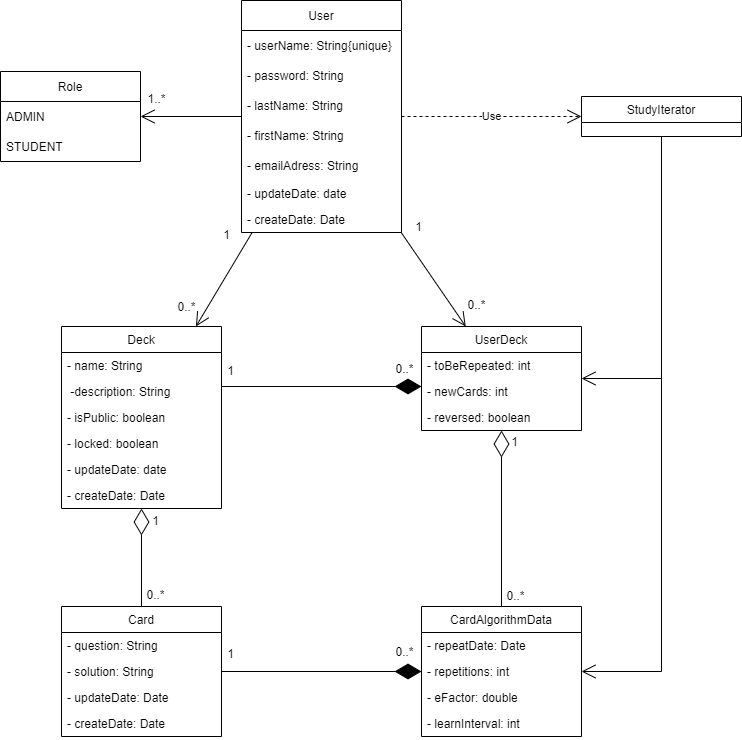

The diagram above was exported from draw.io. Its source (the exported page's mxGraphModel, read from the mxfile embedded in the PNG):
<mxGraphModel dx="1124" dy="654" grid="1" gridSize="10" guides="1" tooltips="1" connect="1" arrows="0" fold="1" page="1" pageScale="1" pageWidth="1169" pageHeight="1654" background="#ffffff" math="0" shadow="0">
  <root>
    <mxCell id="0" />
    <mxCell id="1" parent="0" />
    <mxCell id="53" value="User" style="swimlane;fontStyle=0;childLayout=stackLayout;horizontal=1;startSize=30;horizontalStack=0;resizeParent=1;resizeParentMax=0;resizeLast=0;collapsible=1;marginBottom=0;" parent="1" vertex="1">
      <mxGeometry x="300" y="34" width="160" height="232" as="geometry" />
    </mxCell>
    <mxCell id="54" value="- userName: String{unique}" style="text;strokeColor=none;fillColor=none;align=left;verticalAlign=middle;spacingLeft=4;spacingRight=4;overflow=hidden;points=[[0,0.5],[1,0.5]];portConstraint=eastwest;rotatable=0;" parent="53" vertex="1">
      <mxGeometry y="30" width="160" height="30" as="geometry" />
    </mxCell>
    <mxCell id="56" value="- password: String" style="text;strokeColor=none;fillColor=none;align=left;verticalAlign=middle;spacingLeft=4;spacingRight=4;overflow=hidden;points=[[0,0.5],[1,0.5]];portConstraint=eastwest;rotatable=0;" parent="53" vertex="1">
      <mxGeometry y="60" width="160" height="30" as="geometry" />
    </mxCell>
    <mxCell id="57" value="- lastName: String" style="text;strokeColor=none;fillColor=none;align=left;verticalAlign=middle;spacingLeft=4;spacingRight=4;overflow=hidden;points=[[0,0.5],[1,0.5]];portConstraint=eastwest;rotatable=0;" parent="53" vertex="1">
      <mxGeometry y="90" width="160" height="30" as="geometry" />
    </mxCell>
    <mxCell id="58" value="- firstName: String" style="text;strokeColor=none;fillColor=none;align=left;verticalAlign=middle;spacingLeft=4;spacingRight=4;overflow=hidden;points=[[0,0.5],[1,0.5]];portConstraint=eastwest;rotatable=0;" parent="53" vertex="1">
      <mxGeometry y="120" width="160" height="30" as="geometry" />
    </mxCell>
    <mxCell id="59" value="- emailAdress: String" style="text;strokeColor=none;fillColor=none;align=left;verticalAlign=middle;spacingLeft=4;spacingRight=4;overflow=hidden;points=[[0,0.5],[1,0.5]];portConstraint=eastwest;rotatable=0;" parent="53" vertex="1">
      <mxGeometry y="150" width="160" height="30" as="geometry" />
    </mxCell>
    <mxCell id="103" value="- updateDate: date" style="text;strokeColor=none;fillColor=none;align=left;verticalAlign=top;spacingLeft=4;spacingRight=4;overflow=hidden;rotatable=0;points=[[0,0.5],[1,0.5]];portConstraint=eastwest;" vertex="1" parent="53">
      <mxGeometry y="180" width="160" height="26" as="geometry" />
    </mxCell>
    <mxCell id="104" value="- createDate: Date&#10;" style="text;strokeColor=none;fillColor=none;align=left;verticalAlign=top;spacingLeft=4;spacingRight=4;overflow=hidden;rotatable=0;points=[[0,0.5],[1,0.5]];portConstraint=eastwest;" vertex="1" parent="53">
      <mxGeometry y="206" width="160" height="26" as="geometry" />
    </mxCell>
    <mxCell id="60" value="Role" style="swimlane;fontStyle=0;childLayout=stackLayout;horizontal=1;startSize=30;horizontalStack=0;resizeParent=1;resizeParentMax=0;resizeLast=0;collapsible=1;marginBottom=0;" parent="1" vertex="1">
      <mxGeometry x="59" y="105" width="140" height="90" as="geometry" />
    </mxCell>
    <mxCell id="61" value="ADMIN" style="text;strokeColor=none;fillColor=none;align=left;verticalAlign=middle;spacingLeft=4;spacingRight=4;overflow=hidden;points=[[0,0.5],[1,0.5]];portConstraint=eastwest;rotatable=0;" parent="60" vertex="1">
      <mxGeometry y="30" width="140" height="30" as="geometry" />
    </mxCell>
    <mxCell id="62" value="STUDENT" style="text;strokeColor=none;fillColor=none;align=left;verticalAlign=middle;spacingLeft=4;spacingRight=4;overflow=hidden;points=[[0,0.5],[1,0.5]];portConstraint=eastwest;rotatable=0;" parent="60" vertex="1">
      <mxGeometry y="60" width="140" height="30" as="geometry" />
    </mxCell>
    <mxCell id="64" value="Deck" style="swimlane;fontStyle=0;childLayout=stackLayout;horizontal=1;startSize=26;fillColor=none;horizontalStack=0;resizeParent=1;resizeParentMax=0;resizeLast=0;collapsible=1;marginBottom=0;" parent="1" vertex="1">
      <mxGeometry x="120" y="360" width="160" height="182" as="geometry" />
    </mxCell>
    <mxCell id="65" value="- name: String" style="text;strokeColor=none;fillColor=none;align=left;verticalAlign=top;spacingLeft=4;spacingRight=4;overflow=hidden;rotatable=0;points=[[0,0.5],[1,0.5]];portConstraint=eastwest;" parent="64" vertex="1">
      <mxGeometry y="26" width="160" height="26" as="geometry" />
    </mxCell>
    <mxCell id="66" value=" -description: String" style="text;strokeColor=none;fillColor=none;align=left;verticalAlign=top;spacingLeft=4;spacingRight=4;overflow=hidden;rotatable=0;points=[[0,0.5],[1,0.5]];portConstraint=eastwest;" parent="64" vertex="1">
      <mxGeometry y="52" width="160" height="26" as="geometry" />
    </mxCell>
    <mxCell id="69" value="- isPublic: boolean" style="text;strokeColor=none;fillColor=none;align=left;verticalAlign=top;spacingLeft=4;spacingRight=4;overflow=hidden;rotatable=0;points=[[0,0.5],[1,0.5]];portConstraint=eastwest;" parent="64" vertex="1">
      <mxGeometry y="78" width="160" height="26" as="geometry" />
    </mxCell>
    <mxCell id="70" value="- locked: boolean" style="text;strokeColor=none;fillColor=none;align=left;verticalAlign=top;spacingLeft=4;spacingRight=4;overflow=hidden;rotatable=0;points=[[0,0.5],[1,0.5]];portConstraint=eastwest;" parent="64" vertex="1">
      <mxGeometry y="104" width="160" height="26" as="geometry" />
    </mxCell>
    <mxCell id="68" value="- updateDate: date" style="text;strokeColor=none;fillColor=none;align=left;verticalAlign=top;spacingLeft=4;spacingRight=4;overflow=hidden;rotatable=0;points=[[0,0.5],[1,0.5]];portConstraint=eastwest;" parent="64" vertex="1">
      <mxGeometry y="130" width="160" height="26" as="geometry" />
    </mxCell>
    <mxCell id="67" value="- createDate: Date&#10;" style="text;strokeColor=none;fillColor=none;align=left;verticalAlign=top;spacingLeft=4;spacingRight=4;overflow=hidden;rotatable=0;points=[[0,0.5],[1,0.5]];portConstraint=eastwest;" parent="64" vertex="1">
      <mxGeometry y="156" width="160" height="26" as="geometry" />
    </mxCell>
    <mxCell id="71" value="Card" style="swimlane;fontStyle=0;childLayout=stackLayout;horizontal=1;startSize=26;fillColor=none;horizontalStack=0;resizeParent=1;resizeParentMax=0;resizeLast=0;collapsible=1;marginBottom=0;" parent="1" vertex="1">
      <mxGeometry x="120" y="640" width="160" height="130" as="geometry" />
    </mxCell>
    <mxCell id="72" value="- question: String" style="text;strokeColor=none;fillColor=none;align=left;verticalAlign=top;spacingLeft=4;spacingRight=4;overflow=hidden;rotatable=0;points=[[0,0.5],[1,0.5]];portConstraint=eastwest;" parent="71" vertex="1">
      <mxGeometry y="26" width="160" height="26" as="geometry" />
    </mxCell>
    <mxCell id="73" value="- solution: String" style="text;strokeColor=none;fillColor=none;align=left;verticalAlign=top;spacingLeft=4;spacingRight=4;overflow=hidden;rotatable=0;points=[[0,0.5],[1,0.5]];portConstraint=eastwest;" parent="71" vertex="1">
      <mxGeometry y="52" width="160" height="26" as="geometry" />
    </mxCell>
    <mxCell id="74" value="- updateDate: Date" style="text;strokeColor=none;fillColor=none;align=left;verticalAlign=top;spacingLeft=4;spacingRight=4;overflow=hidden;rotatable=0;points=[[0,0.5],[1,0.5]];portConstraint=eastwest;" parent="71" vertex="1">
      <mxGeometry y="78" width="160" height="26" as="geometry" />
    </mxCell>
    <mxCell id="91" value="- createDate: Date" style="text;strokeColor=none;fillColor=none;align=left;verticalAlign=top;spacingLeft=4;spacingRight=4;overflow=hidden;rotatable=0;points=[[0,0.5],[1,0.5]];portConstraint=eastwest;" parent="71" vertex="1">
      <mxGeometry y="104" width="160" height="26" as="geometry" />
    </mxCell>
    <mxCell id="75" value="" style="endArrow=diamondThin;endFill=0;endSize=24;html=1;rounded=0;" parent="1" source="71" target="64" edge="1">
      <mxGeometry width="160" relative="1" as="geometry">
        <mxPoint x="270" y="590" as="sourcePoint" />
        <mxPoint x="430" y="590" as="targetPoint" />
      </mxGeometry>
    </mxCell>
    <mxCell id="76" value="UserDeck" style="swimlane;fontStyle=0;childLayout=stackLayout;horizontal=1;startSize=26;fillColor=none;horizontalStack=0;resizeParent=1;resizeParentMax=0;resizeLast=0;collapsible=1;marginBottom=0;" parent="1" vertex="1">
      <mxGeometry x="480" y="360" width="160" height="104" as="geometry" />
    </mxCell>
    <mxCell id="77" value="- toBeRepeated: int" style="text;strokeColor=none;fillColor=none;align=left;verticalAlign=top;spacingLeft=4;spacingRight=4;overflow=hidden;rotatable=0;points=[[0,0.5],[1,0.5]];portConstraint=eastwest;" parent="76" vertex="1">
      <mxGeometry y="26" width="160" height="26" as="geometry" />
    </mxCell>
    <mxCell id="86" value="- newCards: int" style="text;strokeColor=none;fillColor=none;align=left;verticalAlign=top;spacingLeft=4;spacingRight=4;overflow=hidden;rotatable=0;points=[[0,0.5],[1,0.5]];portConstraint=eastwest;" parent="76" vertex="1">
      <mxGeometry y="52" width="160" height="26" as="geometry" />
    </mxCell>
    <mxCell id="78" value="- reversed: boolean" style="text;strokeColor=none;fillColor=none;align=left;verticalAlign=top;spacingLeft=4;spacingRight=4;overflow=hidden;rotatable=0;points=[[0,0.5],[1,0.5]];portConstraint=eastwest;" parent="76" vertex="1">
      <mxGeometry y="78" width="160" height="26" as="geometry" />
    </mxCell>
    <mxCell id="79" value="CardAlgorithmData" style="swimlane;fontStyle=0;childLayout=stackLayout;horizontal=1;startSize=26;fillColor=none;horizontalStack=0;resizeParent=1;resizeParentMax=0;resizeLast=0;collapsible=1;marginBottom=0;" parent="1" vertex="1">
      <mxGeometry x="480" y="640" width="160" height="130" as="geometry" />
    </mxCell>
    <mxCell id="80" value="- repeatDate: Date" style="text;strokeColor=none;fillColor=none;align=left;verticalAlign=top;spacingLeft=4;spacingRight=4;overflow=hidden;rotatable=0;points=[[0,0.5],[1,0.5]];portConstraint=eastwest;" parent="79" vertex="1">
      <mxGeometry y="26" width="160" height="26" as="geometry" />
    </mxCell>
    <mxCell id="87" value="- repetitions: int" style="text;strokeColor=none;fillColor=none;align=left;verticalAlign=top;spacingLeft=4;spacingRight=4;overflow=hidden;rotatable=0;points=[[0,0.5],[1,0.5]];portConstraint=eastwest;" parent="79" vertex="1">
      <mxGeometry y="52" width="160" height="26" as="geometry" />
    </mxCell>
    <mxCell id="88" value="- eFactor: double" style="text;strokeColor=none;fillColor=none;align=left;verticalAlign=top;spacingLeft=4;spacingRight=4;overflow=hidden;rotatable=0;points=[[0,0.5],[1,0.5]];portConstraint=eastwest;" parent="79" vertex="1">
      <mxGeometry y="78" width="160" height="26" as="geometry" />
    </mxCell>
    <mxCell id="89" value="- learnInterval: int" style="text;strokeColor=none;fillColor=none;align=left;verticalAlign=top;spacingLeft=4;spacingRight=4;overflow=hidden;rotatable=0;points=[[0,0.5],[1,0.5]];portConstraint=eastwest;" parent="79" vertex="1">
      <mxGeometry y="104" width="160" height="26" as="geometry" />
    </mxCell>
    <mxCell id="81" value="" style="endArrow=diamondThin;endFill=0;endSize=24;html=1;rounded=0;exitX=0.5;exitY=0;exitDx=0;exitDy=0;" parent="1" source="79" target="76" edge="1">
      <mxGeometry width="160" relative="1" as="geometry">
        <mxPoint x="549.6600000000001" y="560" as="sourcePoint" />
        <mxPoint x="550.7999999999997" y="463.7919999999999" as="targetPoint" />
      </mxGeometry>
    </mxCell>
    <mxCell id="83" value="" style="endArrow=diamondThin;endFill=1;endSize=24;html=1;rounded=0;" parent="1" source="71" target="79" edge="1">
      <mxGeometry width="160" relative="1" as="geometry">
        <mxPoint x="290.0000000000002" y="579.9999999999999" as="sourcePoint" />
        <mxPoint x="449.9999999999998" y="579.9999999999999" as="targetPoint" />
      </mxGeometry>
    </mxCell>
    <mxCell id="84" value="" style="endArrow=open;endFill=1;endSize=12;html=1;rounded=0;" parent="1" source="53" target="64" edge="1">
      <mxGeometry width="160" relative="1" as="geometry">
        <mxPoint x="90" y="260" as="sourcePoint" />
        <mxPoint x="250" y="260" as="targetPoint" />
      </mxGeometry>
    </mxCell>
    <mxCell id="85" value="" style="endArrow=open;endFill=1;endSize=12;html=1;rounded=0;" parent="1" source="53" target="76" edge="1">
      <mxGeometry width="160" relative="1" as="geometry">
        <mxPoint x="333.9160839160836" y="280" as="sourcePoint" />
        <mxPoint x="277.27272727272725" y="370" as="targetPoint" />
      </mxGeometry>
    </mxCell>
    <mxCell id="92" value="" style="endArrow=open;endFill=1;endSize=12;html=1;rounded=0;" parent="1" source="53" target="60" edge="1">
      <mxGeometry width="160" relative="1" as="geometry">
        <mxPoint x="336.17940199335544" y="250.0000000000001" as="sourcePoint" />
        <mxPoint x="264.4186046511629" y="370" as="targetPoint" />
      </mxGeometry>
    </mxCell>
    <mxCell id="93" value="StudyIterator" style="swimlane;fontStyle=0;childLayout=stackLayout;horizontal=1;startSize=26;fillColor=none;horizontalStack=0;resizeParent=1;resizeParentMax=0;resizeLast=0;collapsible=1;marginBottom=0;" vertex="1" parent="1">
      <mxGeometry x="640" y="130" width="160" height="40" as="geometry" />
    </mxCell>
    <mxCell id="97" value="Use" style="endArrow=open;endSize=12;dashed=1;html=1;rounded=0;" edge="1" parent="1" source="53" target="93">
      <mxGeometry width="160" relative="1" as="geometry">
        <mxPoint x="490" y="164.66" as="sourcePoint" />
        <mxPoint x="650" y="160" as="targetPoint" />
      </mxGeometry>
    </mxCell>
    <mxCell id="100" value="" style="endArrow=open;endFill=1;endSize=12;html=1;rounded=0;" edge="1" parent="1" source="93" target="79">
      <mxGeometry width="160" relative="1" as="geometry">
        <mxPoint x="811.7594019933554" y="280.0000000000001" as="sourcePoint" />
        <mxPoint x="720" y="470" as="targetPoint" />
        <Array as="points">
          <mxPoint x="720" y="705" />
        </Array>
      </mxGeometry>
    </mxCell>
    <mxCell id="101" value="" style="endArrow=open;endFill=1;endSize=12;html=1;rounded=0;" edge="1" parent="1" source="93" target="76">
      <mxGeometry width="160" relative="1" as="geometry">
        <mxPoint x="711.7594019933554" y="220.0000000000001" as="sourcePoint" />
        <mxPoint x="639.9986046511629" y="340" as="targetPoint" />
        <Array as="points">
          <mxPoint x="720" y="412" />
        </Array>
      </mxGeometry>
    </mxCell>
    <mxCell id="105" value="" style="endArrow=diamondThin;endFill=1;endSize=24;html=1;rounded=0;" edge="1" parent="1">
      <mxGeometry width="160" relative="1" as="geometry">
        <mxPoint x="280" y="420" as="sourcePoint" />
        <mxPoint x="480" y="420" as="targetPoint" />
      </mxGeometry>
    </mxCell>
    <mxCell id="106" value="1" style="text;html=1;align=center;verticalAlign=middle;resizable=0;points=[];autosize=1;strokeColor=none;fillColor=none;" vertex="1" parent="1">
      <mxGeometry x="199" y="540" width="30" height="30" as="geometry" />
    </mxCell>
    <mxCell id="107" value="0..*" style="text;html=1;align=center;verticalAlign=middle;resizable=0;points=[];autosize=1;strokeColor=none;fillColor=none;" vertex="1" parent="1">
      <mxGeometry x="194" y="614" width="40" height="30" as="geometry" />
    </mxCell>
    <mxCell id="108" value="0..*" style="text;html=1;align=center;verticalAlign=middle;resizable=0;points=[];autosize=1;strokeColor=none;fillColor=none;" vertex="1" parent="1">
      <mxGeometry x="554" y="615" width="40" height="30" as="geometry" />
    </mxCell>
    <mxCell id="109" value="1" style="text;html=1;align=center;verticalAlign=middle;resizable=0;points=[];autosize=1;strokeColor=none;fillColor=none;" vertex="1" parent="1">
      <mxGeometry x="558" y="461" width="30" height="30" as="geometry" />
    </mxCell>
    <mxCell id="110" value="1" style="text;html=1;align=center;verticalAlign=middle;resizable=0;points=[];autosize=1;strokeColor=none;fillColor=none;" vertex="1" parent="1">
      <mxGeometry x="274" y="673" width="30" height="30" as="geometry" />
    </mxCell>
    <mxCell id="111" value="0..*" style="text;html=1;align=center;verticalAlign=middle;resizable=0;points=[];autosize=1;strokeColor=none;fillColor=none;" vertex="1" parent="1">
      <mxGeometry x="443" y="671" width="40" height="30" as="geometry" />
    </mxCell>
    <mxCell id="112" value="1" style="text;html=1;align=center;verticalAlign=middle;resizable=0;points=[];autosize=1;strokeColor=none;fillColor=none;" vertex="1" parent="1">
      <mxGeometry x="274" y="390" width="30" height="30" as="geometry" />
    </mxCell>
    <mxCell id="113" value="0..*" style="text;html=1;align=center;verticalAlign=middle;resizable=0;points=[];autosize=1;strokeColor=none;fillColor=none;" vertex="1" parent="1">
      <mxGeometry x="443" y="388" width="40" height="30" as="geometry" />
    </mxCell>
    <mxCell id="114" value="1" style="text;html=1;align=center;verticalAlign=middle;resizable=0;points=[];autosize=1;strokeColor=none;fillColor=none;" vertex="1" parent="1">
      <mxGeometry x="270" y="254" width="30" height="30" as="geometry" />
    </mxCell>
    <mxCell id="115" value="0..*" style="text;html=1;align=center;verticalAlign=middle;resizable=0;points=[];autosize=1;strokeColor=none;fillColor=none;" vertex="1" parent="1">
      <mxGeometry x="225" y="326" width="40" height="30" as="geometry" />
    </mxCell>
    <mxCell id="116" value="1" style="text;html=1;align=center;verticalAlign=middle;resizable=0;points=[];autosize=1;strokeColor=none;fillColor=none;" vertex="1" parent="1">
      <mxGeometry x="462" y="246" width="30" height="30" as="geometry" />
    </mxCell>
    <mxCell id="117" value="0..*" style="text;html=1;align=center;verticalAlign=middle;resizable=0;points=[];autosize=1;strokeColor=none;fillColor=none;" vertex="1" parent="1">
      <mxGeometry x="515" y="324" width="40" height="30" as="geometry" />
    </mxCell>
    <mxCell id="118" value="1..*" style="text;html=1;align=center;verticalAlign=middle;resizable=0;points=[];autosize=1;strokeColor=none;fillColor=none;" vertex="1" parent="1">
      <mxGeometry x="195" y="118" width="40" height="30" as="geometry" />
    </mxCell>
  </root>
</mxGraphModel>